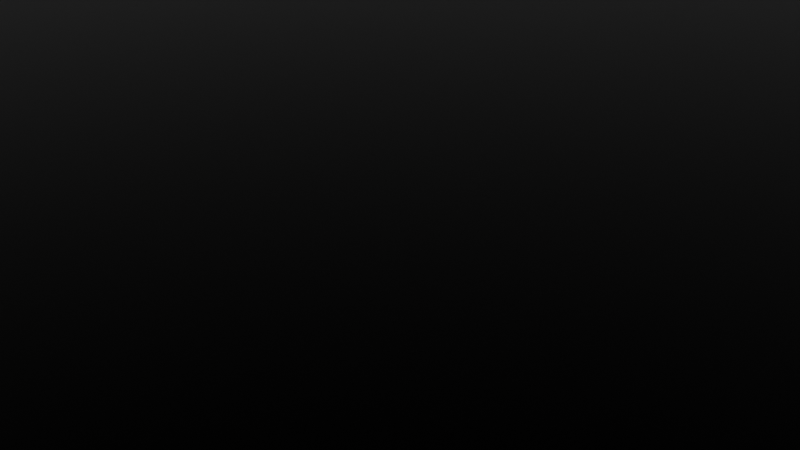 # Source: FireCircle.blend  (saved by Blender 3.4.6; exported with 4.5.12 LTS)
import bpy
from mathutils import Matrix  # noqa: F401  (used for matrix-valued properties, if any)

bpy.ops.wm.read_factory_settings(use_empty=True)
scene = bpy.context.scene
scene.name = 'Scene'

# ---- collections
col_collection = bpy.data.collections.new('Collection'); scene.collection.children.link(col_collection)

# ---- materials (node trees are filled in below, after node groups)
mat_material_001 = bpy.data.materials.new('Material.001')
mat_material_002 = bpy.data.materials.new('Material.002')

# ---- material node trees
mat_material_001.use_nodes = True; mat_material_001.node_tree.nodes.clear()
_N = mat_material_001.node_tree.nodes; _L = mat_material_001.node_tree.links
n0 = _N.new('ShaderNodeBsdfPrincipled'); n0.name = 'Principled BSDF'; n0.location = (10, 300)
n0.distribution = 'GGX'
n0.subsurface_method = 'RANDOM_WALK_SKIN'
n0.inputs[0].default_value = (0.0, 0.0, 0.0, 1.0)
n0.inputs[1].default_value = 1.0
n0.inputs[2].default_value = 0.07455
n0.inputs[3].default_value = 1.45
n0.inputs[27].default_value = (0.0, 0.0, 0.0, 1.0)
n0.inputs[28].default_value = 1.0
n1 = _N.new('ShaderNodeOutputMaterial'); n1.name = 'Material Output'; n1.location = (300, 300)
_L.new(n0.outputs[0], n1.inputs[0])
n1.is_active_output = True
mat_material_002.use_nodes = True; mat_material_002.node_tree.nodes.clear()
_N = mat_material_002.node_tree.nodes; _L = mat_material_002.node_tree.links
n0 = _N.new('ShaderNodeOutputMaterial'); n0.name = 'Material Output'; n0.location = (300, 300)
n1 = _N.new('ShaderNodeVolumePrincipled'); n1.name = 'Principled Volume'; n1.location = (10, 300)
n1.inputs[2].default_value = 25.0
n1.inputs[8].default_value = 2.0
n1.inputs[10].default_value = 2600.0
n1.inputs[11].default_value = 'flame'
_L.new(n1.outputs[0], n0.inputs[1])
n0.is_active_output = True

# ---- world
world_world = bpy.data.worlds.new('World'); scene.world = world_world
world_world.use_nodes = True; world_world.node_tree.nodes.clear()
_N = world_world.node_tree.nodes; _L = world_world.node_tree.links
n0 = _N.new('ShaderNodeOutputWorld'); n0.name = 'World Output'; n0.location = (300, 300)
n1 = _N.new('ShaderNodeBackground'); n1.name = 'Background'; n1.location = (10, 300)
n1.inputs[0].default_value = (0.05088, 0.05088, 0.05088, 1.0)
_L.new(n1.outputs[0], n0.inputs[0])
n0.is_active_output = True
world_world.color = (0.05088, 0.05088, 0.05088)
world_world.use_sun_shadow = False
world_world.sun_shadow_jitter_overblur = 0.0

# ---- cameras
cam_camera = bpy.data.cameras.new('Camera')

# ---- meshes
me_plane = bpy.data.meshes.new('Plane')
me_plane.from_pydata([(-1.0, -1.0, -0.0007991), (1.0, -1.0, -0.0007991), (-1.0, 1.0, -0.0007991), (1.0, 1.0, -0.0007991)], [], [(0, 1, 3, 2)])
_uv = me_plane.uv_layers.new(name='UVMap')
_uv.uv.foreach_set('vector', [0.0, 0.0, 1.0, 0.0, 1.0, 1.0, 0.0, 1.0])
me_plane.materials.append(mat_material_001)
me_plane.update()

# ---- objects
ob_plane = bpy.data.objects.new('Plane', me_plane)
ob_myfire_filecache1_v1_0123 = bpy.data.objects.new('Myfire.filecache1_v1.0123', None)
ob_camera = bpy.data.objects.new('Camera', cam_camera)

# ---- transforms, parenting, visibility, modifiers, constraints
ob_plane.location = (0.0, 0.0, 0.0)
ob_plane.scale = (46.41, 46.41, 46.41)
ob_myfire_filecache1_v1_0123.location = (0.0, 0.0, 0.0)
ob_myfire_filecache1_v1_0123.rotation_euler = (1.571, 0.0, 0.0)
ob_myfire_filecache1_v1_0123.empty_image_offset = (0.0, 0.0)
ob_camera.location = (11.74, 15.38, 10.64)
ob_camera.rotation_euler = (1.103, 0.01314, 2.494)

# ---- collection membership
col_collection.objects.link(ob_plane)
col_collection.objects.link(ob_myfire_filecache1_v1_0123)
col_collection.objects.link(ob_camera)

# ---- scene / render settings (as saved in the file)
scene.camera = ob_camera
scene.frame_start = 0; scene.frame_end = 0; scene.frame_set(0)
scene.render.engine = 'CYCLES'
scene.render.fps = 30
scene.cycles.samples = 1024
scene.cycles.sampling_pattern = 'TABULATED_SOBOL'
scene.cycles.adaptive_threshold = 0.05
scene.cycles.use_light_tree = False
scene.cycles.use_guiding = True
scene.cycles.volume_bounces = 24
scene.cycles.volume_max_steps = 2048
scene.view_settings.view_transform = 'Filmic'
bpy.context.view_layer.update()

# ---- added for rendering (the .blend has no usable light): sun
light_auto_sun = bpy.data.lights.new('AutoSun', 'SUN')
light_auto_sun.energy = 3.0
light_auto_sun.angle = 0.0523599
ob_auto_sun = bpy.data.objects.new('AutoSun', light_auto_sun)
scene.collection.objects.link(ob_auto_sun)
ob_auto_sun.rotation_euler = (0.872665, 0.174533, 0.523599)
bpy.context.view_layer.update()
